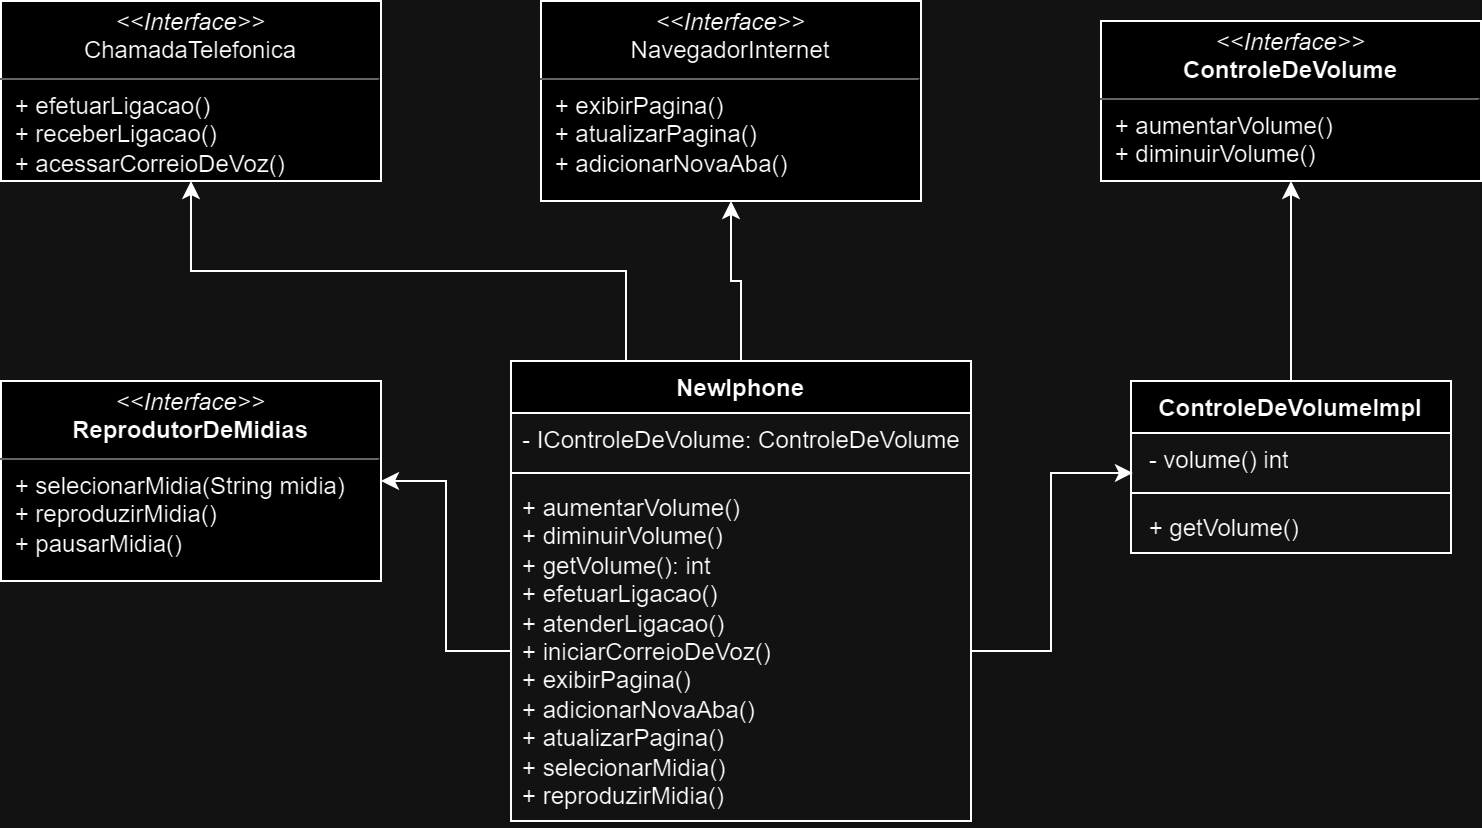

The diagram above was exported from draw.io. Its source (the exported page's mxGraphModel, read from the mxfile embedded in the PNG):
<mxGraphModel dx="794" dy="442" grid="1" gridSize="10" guides="1" tooltips="1" connect="1" arrows="1" fold="1" page="1" pageScale="1" pageWidth="827" pageHeight="1169" math="0" shadow="0">
  <root>
    <mxCell id="0" />
    <mxCell id="1" parent="0" />
    <mxCell id="yaw2RbIn9oVfpeFohI4N-23" style="edgeStyle=orthogonalEdgeStyle;rounded=0;orthogonalLoop=1;jettySize=auto;html=1;exitX=0.25;exitY=0;exitDx=0;exitDy=0;entryX=0.5;entryY=1;entryDx=0;entryDy=0;" edge="1" parent="1" source="yaw2RbIn9oVfpeFohI4N-1" target="yaw2RbIn9oVfpeFohI4N-11">
      <mxGeometry relative="1" as="geometry" />
    </mxCell>
    <mxCell id="yaw2RbIn9oVfpeFohI4N-25" style="edgeStyle=orthogonalEdgeStyle;rounded=0;orthogonalLoop=1;jettySize=auto;html=1;exitX=0.5;exitY=0;exitDx=0;exitDy=0;entryX=0.5;entryY=1;entryDx=0;entryDy=0;" edge="1" parent="1" source="yaw2RbIn9oVfpeFohI4N-1" target="yaw2RbIn9oVfpeFohI4N-12">
      <mxGeometry relative="1" as="geometry" />
    </mxCell>
    <mxCell id="yaw2RbIn9oVfpeFohI4N-1" value="NewIphone" style="swimlane;fontStyle=1;align=center;verticalAlign=top;childLayout=stackLayout;horizontal=1;startSize=26;horizontalStack=0;resizeParent=1;resizeParentMax=0;resizeLast=0;collapsible=1;marginBottom=0;whiteSpace=wrap;html=1;" vertex="1" parent="1">
      <mxGeometry x="315" y="200" width="230" height="230" as="geometry" />
    </mxCell>
    <mxCell id="yaw2RbIn9oVfpeFohI4N-2" value="- IControleDeVolume: ControleDeVolume" style="text;strokeColor=none;fillColor=none;align=left;verticalAlign=top;spacingLeft=4;spacingRight=4;overflow=hidden;rotatable=0;points=[[0,0.5],[1,0.5]];portConstraint=eastwest;whiteSpace=wrap;html=1;" vertex="1" parent="yaw2RbIn9oVfpeFohI4N-1">
      <mxGeometry y="26" width="230" height="26" as="geometry" />
    </mxCell>
    <mxCell id="yaw2RbIn9oVfpeFohI4N-3" value="" style="line;strokeWidth=1;fillColor=none;align=left;verticalAlign=middle;spacingTop=-1;spacingLeft=3;spacingRight=3;rotatable=0;labelPosition=right;points=[];portConstraint=eastwest;strokeColor=inherit;" vertex="1" parent="yaw2RbIn9oVfpeFohI4N-1">
      <mxGeometry y="52" width="230" height="8" as="geometry" />
    </mxCell>
    <mxCell id="yaw2RbIn9oVfpeFohI4N-4" value="&lt;div&gt;+ aumentarVolume()&lt;/div&gt;&lt;div&gt;+ diminuirVolume()&lt;/div&gt;&lt;div&gt;+ getVolume(): int&lt;/div&gt;&lt;div&gt;+ efetuarLigacao()&lt;/div&gt;&lt;div&gt;+ atenderLigacao()&lt;/div&gt;&lt;div&gt;+ iniciarCorreioDeVoz()&lt;/div&gt;&lt;div&gt;+ exibirPagina()&lt;/div&gt;&lt;div&gt;+ adicionarNovaAba()&lt;/div&gt;&lt;div&gt;+ atualizarPagina()&lt;/div&gt;&lt;div&gt;+ selecionarMidia()&lt;/div&gt;&lt;div&gt;+ reproduzirMidia()&lt;/div&gt;" style="text;strokeColor=none;fillColor=none;align=left;verticalAlign=top;spacingLeft=4;spacingRight=4;overflow=hidden;rotatable=0;points=[[0,0.5],[1,0.5]];portConstraint=eastwest;whiteSpace=wrap;html=1;" vertex="1" parent="yaw2RbIn9oVfpeFohI4N-1">
      <mxGeometry y="60" width="230" height="170" as="geometry" />
    </mxCell>
    <mxCell id="yaw2RbIn9oVfpeFohI4N-5" value="&lt;p style=&quot;margin:0px;margin-top:4px;text-align:center;&quot;&gt;&lt;i&gt;&amp;lt;&amp;lt;Interface&amp;gt;&amp;gt;&lt;/i&gt;&lt;br&gt;&lt;b&gt;ControleDeVolume&lt;/b&gt;&lt;/p&gt;&lt;hr size=&quot;1&quot;&gt;&lt;p style=&quot;margin:0px;margin-left:4px;&quot;&gt;&amp;nbsp;+ aumentarVolume()&lt;/p&gt;&lt;p style=&quot;margin:0px;margin-left:4px;&quot;&gt;&amp;nbsp;+ diminuirVolume()&lt;br/&gt;&lt;br&gt;&lt;/p&gt;" style="verticalAlign=top;align=left;overflow=fill;fontSize=12;fontFamily=Helvetica;html=1;whiteSpace=wrap;" vertex="1" parent="1">
      <mxGeometry x="610" y="30" width="190" height="80" as="geometry" />
    </mxCell>
    <mxCell id="yaw2RbIn9oVfpeFohI4N-22" style="edgeStyle=orthogonalEdgeStyle;rounded=0;orthogonalLoop=1;jettySize=auto;html=1;exitX=0.5;exitY=0;exitDx=0;exitDy=0;entryX=0.5;entryY=1;entryDx=0;entryDy=0;" edge="1" parent="1" source="yaw2RbIn9oVfpeFohI4N-6" target="yaw2RbIn9oVfpeFohI4N-5">
      <mxGeometry relative="1" as="geometry" />
    </mxCell>
    <mxCell id="yaw2RbIn9oVfpeFohI4N-6" value="ControleDeVolumeImpl" style="swimlane;fontStyle=1;align=center;verticalAlign=top;childLayout=stackLayout;horizontal=1;startSize=26;horizontalStack=0;resizeParent=1;resizeParentMax=0;resizeLast=0;collapsible=1;marginBottom=0;whiteSpace=wrap;html=1;" vertex="1" parent="1">
      <mxGeometry x="625" y="210" width="160" height="86" as="geometry" />
    </mxCell>
    <mxCell id="yaw2RbIn9oVfpeFohI4N-7" value="&amp;nbsp;- volume() int" style="text;strokeColor=none;fillColor=none;align=left;verticalAlign=top;spacingLeft=4;spacingRight=4;overflow=hidden;rotatable=0;points=[[0,0.5],[1,0.5]];portConstraint=eastwest;whiteSpace=wrap;html=1;" vertex="1" parent="yaw2RbIn9oVfpeFohI4N-6">
      <mxGeometry y="26" width="160" height="26" as="geometry" />
    </mxCell>
    <mxCell id="yaw2RbIn9oVfpeFohI4N-8" value="" style="line;strokeWidth=1;fillColor=none;align=left;verticalAlign=middle;spacingTop=-1;spacingLeft=3;spacingRight=3;rotatable=0;labelPosition=right;points=[];portConstraint=eastwest;strokeColor=inherit;" vertex="1" parent="yaw2RbIn9oVfpeFohI4N-6">
      <mxGeometry y="52" width="160" height="8" as="geometry" />
    </mxCell>
    <mxCell id="yaw2RbIn9oVfpeFohI4N-9" value="&amp;nbsp;+ getVolume()" style="text;strokeColor=none;fillColor=none;align=left;verticalAlign=top;spacingLeft=4;spacingRight=4;overflow=hidden;rotatable=0;points=[[0,0.5],[1,0.5]];portConstraint=eastwest;whiteSpace=wrap;html=1;" vertex="1" parent="yaw2RbIn9oVfpeFohI4N-6">
      <mxGeometry y="60" width="160" height="26" as="geometry" />
    </mxCell>
    <mxCell id="yaw2RbIn9oVfpeFohI4N-10" value="&lt;p style=&quot;margin:0px;margin-top:4px;text-align:center;&quot;&gt;&lt;i&gt;&amp;lt;&amp;lt;Interface&amp;gt;&amp;gt;&lt;/i&gt;&lt;br&gt;&lt;b&gt;ReprodutorDeMidias&lt;/b&gt;&lt;/p&gt;&lt;hr size=&quot;1&quot;&gt;&lt;p style=&quot;margin:0px;margin-left:4px;&quot;&gt;&amp;nbsp;+ selecionarMidia(String midia)&lt;/p&gt;&lt;p style=&quot;margin:0px;margin-left:4px;&quot;&gt;&amp;nbsp;+ reproduzirMidia()&lt;br&gt;&amp;nbsp;+ pausarMidia()&lt;/p&gt;" style="verticalAlign=top;align=left;overflow=fill;fontSize=12;fontFamily=Helvetica;html=1;whiteSpace=wrap;" vertex="1" parent="1">
      <mxGeometry x="60" y="210" width="190" height="100" as="geometry" />
    </mxCell>
    <mxCell id="yaw2RbIn9oVfpeFohI4N-11" value="&lt;p style=&quot;margin:0px;margin-top:4px;text-align:center;&quot;&gt;&lt;i&gt;&amp;lt;&amp;lt;Interface&amp;gt;&amp;gt;&lt;/i&gt;&lt;br&gt;ChamadaTelefonica&lt;/p&gt;&lt;hr size=&quot;1&quot;&gt;&lt;p style=&quot;margin:0px;margin-left:4px;&quot;&gt;&amp;nbsp;+ efetuarLigacao()&lt;/p&gt;&lt;p style=&quot;margin:0px;margin-left:4px;&quot;&gt;&amp;nbsp;+ receberLigacao()&lt;br&gt;&amp;nbsp;+ acessarCorreioDeVoz()&lt;/p&gt;" style="verticalAlign=top;align=left;overflow=fill;fontSize=12;fontFamily=Helvetica;html=1;whiteSpace=wrap;" vertex="1" parent="1">
      <mxGeometry x="60" y="20" width="190" height="90" as="geometry" />
    </mxCell>
    <mxCell id="yaw2RbIn9oVfpeFohI4N-12" value="&lt;p style=&quot;margin:0px;margin-top:4px;text-align:center;&quot;&gt;&lt;i&gt;&amp;lt;&amp;lt;Interface&amp;gt;&amp;gt;&lt;/i&gt;&lt;br&gt;NavegadorInternet&lt;/p&gt;&lt;hr size=&quot;1&quot;&gt;&lt;p style=&quot;margin:0px;margin-left:4px;&quot;&gt;&amp;nbsp;+ exibirPagina()&lt;/p&gt;&lt;p style=&quot;margin:0px;margin-left:4px;&quot;&gt;&amp;nbsp;+ atualizarPagina()&lt;br&gt;&amp;nbsp;+ adicionarNovaAba()&lt;/p&gt;" style="verticalAlign=top;align=left;overflow=fill;fontSize=12;fontFamily=Helvetica;html=1;whiteSpace=wrap;" vertex="1" parent="1">
      <mxGeometry x="330" y="20" width="190" height="100" as="geometry" />
    </mxCell>
    <mxCell id="yaw2RbIn9oVfpeFohI4N-20" style="edgeStyle=orthogonalEdgeStyle;rounded=0;orthogonalLoop=1;jettySize=auto;html=1;exitX=0;exitY=0.5;exitDx=0;exitDy=0;" edge="1" parent="1" source="yaw2RbIn9oVfpeFohI4N-4" target="yaw2RbIn9oVfpeFohI4N-10">
      <mxGeometry relative="1" as="geometry" />
    </mxCell>
    <mxCell id="yaw2RbIn9oVfpeFohI4N-21" style="edgeStyle=orthogonalEdgeStyle;rounded=0;orthogonalLoop=1;jettySize=auto;html=1;exitX=1;exitY=0.5;exitDx=0;exitDy=0;entryX=0.006;entryY=0.769;entryDx=0;entryDy=0;entryPerimeter=0;" edge="1" parent="1" source="yaw2RbIn9oVfpeFohI4N-4" target="yaw2RbIn9oVfpeFohI4N-7">
      <mxGeometry relative="1" as="geometry" />
    </mxCell>
  </root>
</mxGraphModel>